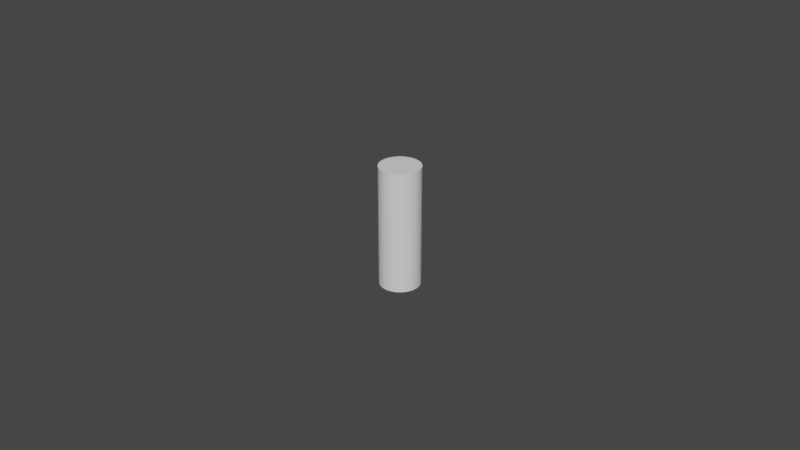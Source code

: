 # Source: Bull.blend  (saved by Blender 2.92.15; exported with 4.5.12 LTS)
import bpy
from mathutils import Matrix  # noqa: F401  (used for matrix-valued properties, if any)

bpy.ops.wm.read_factory_settings(use_empty=True)
scene = bpy.context.scene
scene.name = 'Scene'

# ---- collections
col_collection = bpy.data.collections.new('Collection'); scene.collection.children.link(col_collection)

# ---- world
world_world = bpy.data.worlds.new('World'); scene.world = world_world
world_world.use_nodes = True; world_world.node_tree.nodes.clear()
_N = world_world.node_tree.nodes; _L = world_world.node_tree.links
n0 = _N.new('ShaderNodeOutputWorld'); n0.name = 'World Output'; n0.location = (300, 300)
n1 = _N.new('ShaderNodeBackground'); n1.name = 'Background'; n1.location = (10, 300)
n1.inputs[0].default_value = (0.05088, 0.05088, 0.05088, 1.0)
_L.new(n1.outputs[0], n0.inputs[0])
n0.is_active_output = True
world_world.color = (0.05088, 0.05088, 0.05088)
world_world.use_sun_shadow = False
world_world.sun_shadow_jitter_overblur = 0.0

# ---- meshes
me_cylinder_006 = bpy.data.meshes.new('Cylinder.006')
me_cylinder_006.from_pydata([(0.0, 0.00635, -0.01905), (0.0, 0.00635, 0.01905), (0.0004982, 0.00633, -0.01905), (0.0004982, 0.00633, 0.01905), (0.0009934, 0.006272, -0.01905), (0.0009934, 0.006272, 0.01905), (0.001482, 0.006175, -0.01905), (0.001482, 0.006175, 0.01905), (0.001962, 0.006039, -0.01905), (0.001962, 0.006039, 0.01905), (0.00243, 0.005867, -0.01905), (0.00243, 0.005867, 0.01905), (0.002883, 0.005658, -0.01905), (0.002883, 0.005658, 0.01905), (0.003318, 0.005414, -0.01905), (0.003318, 0.005414, 0.01905), (0.003732, 0.005137, -0.01905), (0.003732, 0.005137, 0.01905), (0.004124, 0.004829, -0.01905), (0.004124, 0.004829, 0.01905), (0.00449, 0.00449, -0.01905), (0.00449, 0.00449, 0.01905), (0.004829, 0.004124, -0.01905), (0.004829, 0.004124, 0.01905), (0.005137, 0.003732, -0.01905), (0.005137, 0.003732, 0.01905), (0.005414, 0.003318, -0.01905), (0.005414, 0.003318, 0.01905), (0.005658, 0.002883, -0.01905), (0.005658, 0.002883, 0.01905), (0.005867, 0.00243, -0.01905), (0.005867, 0.00243, 0.01905), (0.006039, 0.001962, -0.01905), (0.006039, 0.001962, 0.01905), (0.006175, 0.001482, -0.01905), (0.006175, 0.001482, 0.01905), (0.006272, 0.0009934, -0.01905), (0.006272, 0.0009934, 0.01905), (0.00633, 0.0004982, -0.01905), (0.00633, 0.0004982, 0.01905), (0.00635, -2.549e-09, -0.01905), (0.00635, -2.549e-09, 0.01905), (0.00633, -0.0004982, -0.01905), (0.00633, -0.0004982, 0.01905), (0.006272, -0.0009934, -0.01905), (0.006272, -0.0009934, 0.01905), (0.006175, -0.001482, -0.01905), (0.006175, -0.001482, 0.01905), (0.006039, -0.001962, -0.01905), (0.006039, -0.001962, 0.01905), (0.005867, -0.00243, -0.01905), (0.005867, -0.00243, 0.01905), (0.005658, -0.002883, -0.01905), (0.005658, -0.002883, 0.01905), (0.005414, -0.003318, -0.01905), (0.005414, -0.003318, 0.01905), (0.005137, -0.003732, -0.01905), (0.005137, -0.003732, 0.01905), (0.004829, -0.004124, -0.01905), (0.004829, -0.004124, 0.01905), (0.00449, -0.00449, -0.01905), (0.00449, -0.00449, 0.01905), (0.004124, -0.004829, -0.01905), (0.004124, -0.004829, 0.01905), (0.003732, -0.005137, -0.01905), (0.003732, -0.005137, 0.01905), (0.003318, -0.005414, -0.01905), (0.003318, -0.005414, 0.01905), (0.002883, -0.005658, -0.01905), (0.002883, -0.005658, 0.01905), (0.00243, -0.005867, -0.01905), (0.00243, -0.005867, 0.01905), (0.001962, -0.006039, -0.01905), (0.001962, -0.006039, 0.01905), (0.001482, -0.006175, -0.01905), (0.001482, -0.006175, 0.01905), (0.0009934, -0.006272, -0.01905), (0.0009934, -0.006272, 0.01905), (0.0004982, -0.00633, -0.01905), (0.0004982, -0.00633, 0.01905), (-6.611e-09, -0.00635, -0.01905), (-6.611e-09, -0.00635, 0.01905), (-0.0004982, -0.00633, -0.01905), (-0.0004982, -0.00633, 0.01905), (-0.0009934, -0.006272, -0.01905), (-0.0009934, -0.006272, 0.01905), (-0.001482, -0.006175, -0.01905), (-0.001482, -0.006175, 0.01905), (-0.001962, -0.006039, -0.01905), (-0.001962, -0.006039, 0.01905), (-0.00243, -0.005867, -0.01905), (-0.00243, -0.005867, 0.01905), (-0.002883, -0.005658, -0.01905), (-0.002883, -0.005658, 0.01905), (-0.003318, -0.005414, -0.01905), (-0.003318, -0.005414, 0.01905), (-0.003732, -0.005137, -0.01905), (-0.003732, -0.005137, 0.01905), (-0.004124, -0.004829, -0.01905), (-0.004124, -0.004829, 0.01905), (-0.00449, -0.00449, -0.01905), (-0.00449, -0.00449, 0.01905), (-0.004829, -0.004124, -0.01905), (-0.004829, -0.004124, 0.01905), (-0.005137, -0.003732, -0.01905), (-0.005137, -0.003732, 0.01905), (-0.005414, -0.003318, -0.01905), (-0.005414, -0.003318, 0.01905), (-0.005658, -0.002883, -0.01905), (-0.005658, -0.002883, 0.01905), (-0.005867, -0.00243, -0.01905), (-0.005867, -0.00243, 0.01905), (-0.006039, -0.001962, -0.01905), (-0.006039, -0.001962, 0.01905), (-0.006175, -0.001482, -0.01905), (-0.006175, -0.001482, 0.01905), (-0.006272, -0.0009934, -0.01905), (-0.006272, -0.0009934, 0.01905), (-0.00633, -0.0004982, -0.01905), (-0.00633, -0.0004982, 0.01905), (-0.00635, 9.159e-09, -0.01905), (-0.00635, 9.159e-09, 0.01905), (-0.00633, 0.0004982, -0.01905), (-0.00633, 0.0004982, 0.01905), (-0.006272, 0.0009934, -0.01905), (-0.006272, 0.0009934, 0.01905), (-0.006175, 0.001482, -0.01905), (-0.006175, 0.001482, 0.01905), (-0.006039, 0.001962, -0.01905), (-0.006039, 0.001962, 0.01905), (-0.005867, 0.00243, -0.01905), (-0.005867, 0.00243, 0.01905), (-0.005658, 0.002883, -0.01905), (-0.005658, 0.002883, 0.01905), (-0.005414, 0.003318, -0.01905), (-0.005414, 0.003318, 0.01905), (-0.005137, 0.003732, -0.01905), (-0.005137, 0.003732, 0.01905), (-0.004829, 0.004124, -0.01905), (-0.004829, 0.004124, 0.01905), (-0.00449, 0.00449, -0.01905), (-0.00449, 0.00449, 0.01905), (-0.004124, 0.004829, -0.01905), (-0.004124, 0.004829, 0.01905), (-0.003732, 0.005137, -0.01905), (-0.003732, 0.005137, 0.01905), (-0.003318, 0.005414, -0.01905), (-0.003318, 0.005414, 0.01905), (-0.002883, 0.005658, -0.01905), (-0.002883, 0.005658, 0.01905), (-0.00243, 0.005867, -0.01905), (-0.00243, 0.005867, 0.01905), (-0.001962, 0.006039, -0.01905), (-0.001962, 0.006039, 0.01905), (-0.001482, 0.006175, -0.01905), (-0.001482, 0.006175, 0.01905), (-0.0009933, 0.006272, -0.01905), (-0.0009933, 0.006272, 0.01905), (-0.0004982, 0.00633, -0.01905), (-0.0004982, 0.00633, 0.01905)], [], [(0, 1, 3, 2), (2, 3, 5, 4), (4, 5, 7, 6), (6, 7, 9, 8), (8, 9, 11, 10), (10, 11, 13, 12), (12, 13, 15, 14), (14, 15, 17, 16), (16, 17, 19, 18), (18, 19, 21, 20), (20, 21, 23, 22), (22, 23, 25, 24), (24, 25, 27, 26), (26, 27, 29, 28), (28, 29, 31, 30), (30, 31, 33, 32), (32, 33, 35, 34), (34, 35, 37, 36), (36, 37, 39, 38), (38, 39, 41, 40), (40, 41, 43, 42), (42, 43, 45, 44), (44, 45, 47, 46), (46, 47, 49, 48), (48, 49, 51, 50), (50, 51, 53, 52), (52, 53, 55, 54), (54, 55, 57, 56), (56, 57, 59, 58), (58, 59, 61, 60), (60, 61, 63, 62), (62, 63, 65, 64), (64, 65, 67, 66), (66, 67, 69, 68), (68, 69, 71, 70), (70, 71, 73, 72), (72, 73, 75, 74), (74, 75, 77, 76), (76, 77, 79, 78), (78, 79, 81, 80), (80, 81, 83, 82), (82, 83, 85, 84), (84, 85, 87, 86), (86, 87, 89, 88), (88, 89, 91, 90), (90, 91, 93, 92), (92, 93, 95, 94), (94, 95, 97, 96), (96, 97, 99, 98), (98, 99, 101, 100), (100, 101, 103, 102), (102, 103, 105, 104), (104, 105, 107, 106), (106, 107, 109, 108), (108, 109, 111, 110), (110, 111, 113, 112), (112, 113, 115, 114), (114, 115, 117, 116), (116, 117, 119, 118), (118, 119, 121, 120), (120, 121, 123, 122), (122, 123, 125, 124), (124, 125, 127, 126), (126, 127, 129, 128), (128, 129, 131, 130), (130, 131, 133, 132), (132, 133, 135, 134), (134, 135, 137, 136), (136, 137, 139, 138), (138, 139, 141, 140), (140, 141, 143, 142), (142, 143, 145, 144), (144, 145, 147, 146), (146, 147, 149, 148), (148, 149, 151, 150), (150, 151, 153, 152), (152, 153, 155, 154), (154, 155, 157, 156), (3, 1, 159, 157, 155, 153, 151, 149, 147, 145, 143, 141, 139, 137, 135, 133, 131, 129, 127, 125, 123, 121, 119, 117, 115, 113, 111, 109, 107, 105, 103, 101, 99, 97, 95, 93, 91, 89, 87, 85, 83, 81, 79, 77, 75, 73, 71, 69, 67, 65, 63, 61, 59, 57, 55, 53, 51, 49, 47, 45, 43, 41, 39, 37, 35, 33, 31, 29, 27, 25, 23, 21, 19, 17, 15, 13, 11, 9, 7, 5), (156, 157, 159, 158), (158, 159, 1, 0), (0, 2, 4, 6, 8, 10, 12, 14, 16, 18, 20, 22, 24, 26, 28, 30, 32, 34, 36, 38, 40, 42, 44, 46, 48, 50, 52, 54, 56, 58, 60, 62, 64, 66, 68, 70, 72, 74, 76, 78, 80, 82, 84, 86, 88, 90, 92, 94, 96, 98, 100, 102, 104, 106, 108, 110, 112, 114, 116, 118, 120, 122, 124, 126, 128, 130, 132, 134, 136, 138, 140, 142, 144, 146, 148, 150, 152, 154, 156, 158)])
_uv = me_cylinder_006.uv_layers.new(name='UVMap')
_uv.uv.foreach_set('vector', [1.0, 0.5, 1.0, 1.0, 0.9875, 1.0, 0.9875, 0.5, 0.9875, 0.5, 0.9875, 1.0, 0.975, 1.0, 0.975, 0.5, 0.975, 0.5, 0.975, 1.0, 0.9625, 1.0, 0.9625, 0.5, 0.9625, 0.5, 0.9625, 1.0, 0.95, 1.0, 0.95, 0.5, 0.95, 0.5, 0.95, 1.0, 0.9375, 1.0, 0.9375, 0.5, 0.9375, 0.5, 0.9375, 1.0, 0.925, 1.0, 0.925, 0.5, 0.925, 0.5, 0.925, 1.0, 0.9125, 1.0, 0.9125, 0.5, 0.9125, 0.5, 0.9125, 1.0, 0.9, 1.0, 0.9, 0.5, 0.9, 0.5, 0.9, 1.0, 0.8875, 1.0, 0.8875, 0.5, 0.8875, 0.5, 0.8875, 1.0, 0.875, 1.0, 0.875, 0.5, 0.875, 0.5, 0.875, 1.0, 0.8625, 1.0, 0.8625, 0.5, 0.8625, 0.5, 0.8625, 1.0, 0.85, 1.0, 0.85, 0.5, 0.85, 0.5, 0.85, 1.0, 0.8375, 1.0, 0.8375, 0.5, 0.8375, 0.5, 0.8375, 1.0, 0.825, 1.0, 0.825, 0.5, 0.825, 0.5, 0.825, 1.0, 0.8125, 1.0, 0.8125, 0.5, 0.8125, 0.5, 0.8125, 1.0, 0.8, 1.0, 0.8, 0.5, 0.8, 0.5, 0.8, 1.0, 0.7875, 1.0, 0.7875, 0.5, 0.7875, 0.5, 0.7875, 1.0, 0.775, 1.0, 0.775, 0.5, 0.775, 0.5, 0.775, 1.0, 0.7625, 1.0, 0.7625, 0.5, 0.7625, 0.5, 0.7625, 1.0, 0.75, 1.0, 0.75, 0.5, 0.75, 0.5, 0.75, 1.0, 0.7375, 1.0, 0.7375, 0.5, 0.7375, 0.5, 0.7375, 1.0, 0.725, 1.0, 0.725, 0.5, 0.725, 0.5, 0.725, 1.0, 0.7125, 1.0, 0.7125, 0.5, 0.7125, 0.5, 0.7125, 1.0, 0.7, 1.0, 0.7, 0.5, 0.7, 0.5, 0.7, 1.0, 0.6875, 1.0, 0.6875, 0.5, 0.6875, 0.5, 0.6875, 1.0, 0.675, 1.0, 0.675, 0.5, 0.675, 0.5, 0.675, 1.0, 0.6625, 1.0, 0.6625, 0.5, 0.6625, 0.5, 0.6625, 1.0, 0.65, 1.0, 0.65, 0.5, 0.65, 0.5, 0.65, 1.0, 0.6375, 1.0, 0.6375, 0.5, 0.6375, 0.5, 0.6375, 1.0, 0.625, 1.0, 0.625, 0.5, 0.625, 0.5, 0.625, 1.0, 0.6125, 1.0, 0.6125, 0.5, 0.6125, 0.5, 0.6125, 1.0, 0.6, 1.0, 0.6, 0.5, 0.6, 0.5, 0.6, 1.0, 0.5875, 1.0, 0.5875, 0.5, 0.5875, 0.5, 0.5875, 1.0, 0.575, 1.0, 0.575, 0.5, 0.575, 0.5, 0.575, 1.0, 0.5625, 1.0, 0.5625, 0.5, 0.5625, 0.5, 0.5625, 1.0, 0.55, 1.0, 0.55, 0.5, 0.55, 0.5, 0.55, 1.0, 0.5375, 1.0, 0.5375, 0.5, 0.5375, 0.5, 0.5375, 1.0, 0.525, 1.0, 0.525, 0.5, 0.525, 0.5, 0.525, 1.0, 0.5125, 1.0, 0.5125, 0.5, 0.5125, 0.5, 0.5125, 1.0, 0.5, 1.0, 0.5, 0.5, 0.5, 0.5, 0.5, 1.0, 0.4875, 1.0, 0.4875, 0.5, 0.4875, 0.5, 0.4875, 1.0, 0.475, 1.0, 0.475, 0.5, 0.475, 0.5, 0.475, 1.0, 0.4625, 1.0, 0.4625, 0.5, 0.4625, 0.5, 0.4625, 1.0, 0.45, 1.0, 0.45, 0.5, 0.45, 0.5, 0.45, 1.0, 0.4375, 1.0, 0.4375, 0.5, 0.4375, 0.5, 0.4375, 1.0, 0.425, 1.0, 0.425, 0.5, 0.425, 0.5, 0.425, 1.0, 0.4125, 1.0, 0.4125, 0.5, 0.4125, 0.5, 0.4125, 1.0, 0.4, 1.0, 0.4, 0.5, 0.4, 0.5, 0.4, 1.0, 0.3875, 1.0, 0.3875, 0.5, 0.3875, 0.5, 0.3875, 1.0, 0.375, 1.0, 0.375, 0.5, 0.375, 0.5, 0.375, 1.0, 0.3625, 1.0, 0.3625, 0.5, 0.3625, 0.5, 0.3625, 1.0, 0.35, 1.0, 0.35, 0.5, 0.35, 0.5, 0.35, 1.0, 0.3375, 1.0, 0.3375, 0.5, 0.3375, 0.5, 0.3375, 1.0, 0.325, 1.0, 0.325, 0.5, 0.325, 0.5, 0.325, 1.0, 0.3125, 1.0, 0.3125, 0.5, 0.3125, 0.5, 0.3125, 1.0, 0.3, 1.0, 0.3, 0.5, 0.3, 0.5, 0.3, 1.0, 0.2875, 1.0, 0.2875, 0.5, 0.2875, 0.5, 0.2875, 1.0, 0.275, 1.0, 0.275, 0.5, 0.275, 0.5, 0.275, 1.0, 0.2625, 1.0, 0.2625, 0.5, 0.2625, 0.5, 0.2625, 1.0, 0.25, 1.0, 0.25, 0.5, 0.25, 0.5, 0.25, 1.0, 0.2375, 1.0, 0.2375, 0.5, 0.2375, 0.5, 0.2375, 1.0, 0.225, 1.0, 0.225, 0.5, 0.225, 0.5, 0.225, 1.0, 0.2125, 1.0, 0.2125, 0.5, 0.2125, 0.5, 0.2125, 1.0, 0.2, 1.0, 0.2, 0.5, 0.2, 0.5, 0.2, 1.0, 0.1875, 1.0, 0.1875, 0.5, 0.1875, 0.5, 0.1875, 1.0, 0.175, 1.0, 0.175, 0.5, 0.175, 0.5, 0.175, 1.0, 0.1625, 1.0, 0.1625, 0.5, 0.1625, 0.5, 0.1625, 1.0, 0.15, 1.0, 0.15, 0.5, 0.15, 0.5, 0.15, 1.0, 0.1375, 1.0, 0.1375, 0.5, 0.1375, 0.5, 0.1375, 1.0, 0.125, 1.0, 0.125, 0.5, 0.125, 0.5, 0.125, 1.0, 0.1125, 1.0, 0.1125, 0.5, 0.1125, 0.5, 0.1125, 1.0, 0.1, 1.0, 0.1, 0.5, 0.1, 0.5, 0.1, 1.0, 0.0875, 1.0, 0.0875, 0.5, 0.0875, 0.5, 0.0875, 1.0, 0.075, 1.0, 0.075, 0.5, 0.075, 0.5, 0.075, 1.0, 0.0625, 1.0, 0.0625, 0.5, 0.0625, 0.5, 0.0625, 1.0, 0.05, 1.0, 0.05, 0.5, 0.05, 0.5, 0.05, 1.0, 0.0375, 1.0, 0.0375, 0.5, 0.0375, 0.5, 0.0375, 1.0, 0.025, 1.0, 0.025, 0.5, 0.2688, 0.4893, 0.25, 0.49, 0.2312, 0.4893, 0.2125, 0.487, 0.194, 0.4834, 0.1758, 0.4783, 0.1582, 0.4717, 0.141, 0.4638, 0.1246, 0.4546, 0.1089, 0.4442, 0.09413, 0.4325, 0.08029, 0.4197, 0.0675, 0.4059, 0.05584, 0.3911, 0.04537, 0.3754, 0.03616, 0.359, 0.02827, 0.3418, 0.02175, 0.3242, 0.01663, 0.306, 0.01295, 0.2875, 0.01074, 0.2688, 0.01, 0.25, 0.01074, 0.2312, 0.01295, 0.2125, 0.01663, 0.194, 0.02175, 0.1758, 0.02827, 0.1582, 0.03616, 0.141, 0.04537, 0.1246, 0.05584, 0.1089, 0.0675, 0.09413, 0.08029, 0.08029, 0.09413, 0.0675, 0.1089, 0.05584, 0.1246, 0.04537, 0.141, 0.03616, 0.1582, 0.02827, 0.1758, 0.02175, 0.194, 0.01663, 0.2125, 0.01295, 0.2312, 0.01074, 0.25, 0.01, 0.2688, 0.01074, 0.2875, 0.01295, 0.306, 0.01663, 0.3242, 0.02175, 0.3418, 0.02827, 0.359, 0.03616, 0.3754, 0.04537, 0.3911, 0.05584, 0.4059, 0.0675, 0.4197, 0.08029, 0.4325, 0.09413, 0.4442, 0.1089, 0.4546, 0.1246, 0.4638, 0.141, 0.4717, 0.1582, 0.4783, 0.1758, 0.4834, 0.194, 0.487, 0.2125, 0.4893, 0.2312, 0.49, 0.25, 0.4893, 0.2688, 0.487, 0.2875, 0.4834, 0.306, 0.4783, 0.3242, 0.4717, 0.3418, 0.4638, 0.359, 0.4546, 0.3754, 0.4442, 0.3911, 0.4325, 0.4059, 0.4197, 0.4197, 0.4059, 0.4325, 0.3911, 0.4442, 0.3754, 0.4546, 0.359, 0.4638, 0.3418, 0.4717, 0.3242, 0.4783, 0.306, 0.4834, 0.2875, 0.487, 0.025, 0.5, 0.025, 1.0, 0.0125, 1.0, 0.0125, 0.5, 0.0125, 0.5, 0.0125, 1.0, 6.724e-07, 1.0, 6.724e-07, 0.5, 0.75, 0.49, 0.7688, 0.4893, 0.7875, 0.487, 0.806, 0.4834, 0.8242, 0.4783, 0.8418, 0.4717, 0.859, 0.4638, 0.8754, 0.4546, 0.8911, 0.4442, 0.9059, 0.4325, 0.9197, 0.4197, 0.9325, 0.4059, 0.9442, 0.3911, 0.9546, 0.3754, 0.9638, 0.359, 0.9717, 0.3418, 0.9783, 0.3242, 0.9834, 0.306, 0.987, 0.2875, 0.9893, 0.2688, 0.99, 0.25, 0.9893, 0.2312, 0.987, 0.2125, 0.9834, 0.194, 0.9783, 0.1758, 0.9717, 0.1582, 0.9638, 0.141, 0.9546, 0.1246, 0.9442, 0.1089, 0.9325, 0.09413, 0.9197, 0.08029, 0.9059, 0.0675, 0.8911, 0.05584, 0.8754, 0.04537, 0.859, 0.03616, 0.8418, 0.02827, 0.8242, 0.02175, 0.806, 0.01663, 0.7875, 0.01295, 0.7688, 0.01074, 0.75, 0.01, 0.7312, 0.01074, 0.7125, 0.01295, 0.694, 0.01663, 0.6758, 0.02175, 0.6582, 0.02827, 0.641, 0.03616, 0.6246, 0.04537, 0.6089, 0.05584, 0.5941, 0.0675, 0.5803, 0.08029, 0.5675, 0.09413, 0.5558, 0.1089, 0.5454, 0.1246, 0.5362, 0.141, 0.5283, 0.1582, 0.5217, 0.1758, 0.5166, 0.194, 0.513, 0.2125, 0.5107, 0.2312, 0.51, 0.25, 0.5107, 0.2688, 0.513, 0.2875, 0.5166, 0.306, 0.5217, 0.3242, 0.5283, 0.3418, 0.5362, 0.359, 0.5454, 0.3754, 0.5558, 0.3911, 0.5675, 0.4059, 0.5803, 0.4197, 0.5941, 0.4325, 0.6089, 0.4442, 0.6246, 0.4546, 0.641, 0.4638, 0.6582, 0.4717, 0.6758, 0.4783, 0.694, 0.4834, 0.7125, 0.487, 0.7312, 0.4893])
me_cylinder_006.use_remesh_fix_poles = True
me_cylinder_006.use_remesh_preserve_attributes = False
me_cylinder_006.use_mirror_vertex_groups = False
me_cylinder_006.update()

# ---- objects
ob_cylinder = bpy.data.objects.new('Cylinder', me_cylinder_006)

# ---- transforms, parenting, visibility, modifiers, constraints
ob_cylinder.location = (0.0, 0.0, 0.0)
ob_cylinder.lineart.crease_threshold = 0.0

# ---- collection membership
col_collection.objects.link(ob_cylinder)

# ---- scene / render settings (as saved in the file)
scene.frame_start = 1; scene.frame_end = 250; scene.frame_set(1)
scene.render.engine = 'BLENDER_EEVEE_NEXT'
scene.cycles.use_denoising = False
scene.cycles.samples = 128
scene.cycles.sampling_pattern = 'TABULATED_SOBOL'
scene.cycles.use_adaptive_sampling = False
scene.cycles.use_light_tree = False
scene.view_settings.view_transform = 'Filmic'
bpy.context.view_layer.update()

# ---- added for rendering (the .blend has no active camera and no usable light): camera, sun
cam_auto = bpy.data.cameras.new('AutoCamera')
cam_auto.lens = 50.0
cam_auto.sensor_width = 36.0
cam_auto.clip_end = 1000.0
ob_auto_camera = bpy.data.objects.new('AutoCamera', cam_auto)
scene.collection.objects.link(ob_auto_camera)
ob_auto_camera.location = (0.185045, -0.222054, 0.148036)
ob_auto_camera.rotation_euler = (1.09748, -7.21219e-08, 0.694738)
scene.camera = ob_auto_camera
light_auto_sun = bpy.data.lights.new('AutoSun', 'SUN')
light_auto_sun.energy = 3.0
light_auto_sun.angle = 0.0523599
ob_auto_sun = bpy.data.objects.new('AutoSun', light_auto_sun)
scene.collection.objects.link(ob_auto_sun)
ob_auto_sun.rotation_euler = (0.872665, 0.174533, 0.523599)
bpy.context.view_layer.update()
